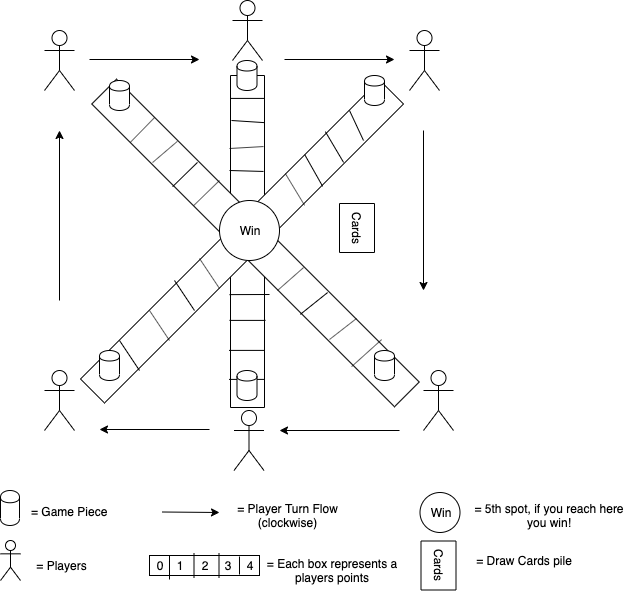

The diagram above was exported from draw.io. Its source (the exported page's mxGraphModel, read from the mxfile embedded in the PNG):
<mxGraphModel dx="892" dy="556" grid="1" gridSize="10" guides="1" tooltips="1" connect="1" arrows="1" fold="1" page="1" pageScale="1" pageWidth="1100" pageHeight="850" math="0" shadow="0">
  <root>
    <mxCell id="0" />
    <mxCell id="1" parent="0" />
    <mxCell id="sckVbCtOe-RAC0ZeyA0m-2" value="" style="rounded=0;whiteSpace=wrap;html=1;rotation=90;" vertex="1" parent="1">
      <mxGeometry x="142" y="294" width="332" height="34" as="geometry" />
    </mxCell>
    <mxCell id="TDMarqoaR0oWBepxwO34-1" value="" style="shape=umlActor;verticalLabelPosition=bottom;labelBackgroundColor=#ffffff;verticalAlign=top;html=1;outlineConnect=0;" parent="1" vertex="1">
      <mxGeometry x="105" y="100" width="30" height="60" as="geometry" />
    </mxCell>
    <mxCell id="TDMarqoaR0oWBepxwO34-2" value="" style="shape=umlActor;verticalLabelPosition=bottom;labelBackgroundColor=#ffffff;verticalAlign=top;html=1;outlineConnect=0;" parent="1" vertex="1">
      <mxGeometry x="484" y="440" width="30" height="60" as="geometry" />
    </mxCell>
    <mxCell id="TDMarqoaR0oWBepxwO34-3" value="" style="shape=umlActor;verticalLabelPosition=bottom;labelBackgroundColor=#ffffff;verticalAlign=top;html=1;outlineConnect=0;" parent="1" vertex="1">
      <mxGeometry x="105" y="440" width="30" height="60" as="geometry" />
    </mxCell>
    <mxCell id="TDMarqoaR0oWBepxwO34-4" value="" style="shape=umlActor;verticalLabelPosition=bottom;labelBackgroundColor=#ffffff;verticalAlign=top;html=1;outlineConnect=0;" parent="1" vertex="1">
      <mxGeometry x="470" y="100" width="30" height="60" as="geometry" />
    </mxCell>
    <mxCell id="TDMarqoaR0oWBepxwO34-12" value="" style="rounded=0;whiteSpace=wrap;html=1;rotation=45;" parent="1" vertex="1">
      <mxGeometry x="102" y="295" width="428" height="35" as="geometry" />
    </mxCell>
    <mxCell id="TDMarqoaR0oWBepxwO34-13" value="" style="rounded=0;whiteSpace=wrap;html=1;rotation=135;" parent="1" vertex="1">
      <mxGeometry x="91" y="294" width="423" height="34" as="geometry" />
    </mxCell>
    <mxCell id="TDMarqoaR0oWBepxwO34-15" value="Win" style="ellipse;whiteSpace=wrap;html=1;" parent="1" vertex="1">
      <mxGeometry x="280" y="270" width="60" height="60" as="geometry" />
    </mxCell>
    <mxCell id="TDMarqoaR0oWBepxwO34-17" value="" style="endArrow=none;html=1;exitX=0.127;exitY=0.995;exitDx=0;exitDy=0;exitPerimeter=0;entryX=0.126;entryY=0.005;entryDx=0;entryDy=0;entryPerimeter=0;" parent="1" source="TDMarqoaR0oWBepxwO34-12" target="TDMarqoaR0oWBepxwO34-12" edge="1">
      <mxGeometry width="50" height="50" relative="1" as="geometry">
        <mxPoint x="180" y="208" as="sourcePoint" />
        <mxPoint x="207" y="180" as="targetPoint" />
      </mxGeometry>
    </mxCell>
    <mxCell id="TDMarqoaR0oWBepxwO34-22" value="" style="endArrow=none;html=1;exitX=0.197;exitY=0.955;exitDx=0;exitDy=0;exitPerimeter=0;entryX=0.203;entryY=0.025;entryDx=0;entryDy=0;entryPerimeter=0;" parent="1" source="TDMarqoaR0oWBepxwO34-12" target="TDMarqoaR0oWBepxwO34-12" edge="1">
      <mxGeometry width="50" height="50" relative="1" as="geometry">
        <mxPoint x="210" y="238" as="sourcePoint" />
        <mxPoint x="230" y="200" as="targetPoint" />
      </mxGeometry>
    </mxCell>
    <mxCell id="TDMarqoaR0oWBepxwO34-23" value="" style="endArrow=none;html=1;exitX=0.27;exitY=1.035;exitDx=0;exitDy=0;entryX=0.271;entryY=0.045;entryDx=0;entryDy=0;entryPerimeter=0;exitPerimeter=0;" parent="1" source="TDMarqoaR0oWBepxwO34-12" target="TDMarqoaR0oWBepxwO34-12" edge="1">
      <mxGeometry width="50" height="50" relative="1" as="geometry">
        <mxPoint x="240" y="260" as="sourcePoint" />
        <mxPoint x="250" y="220" as="targetPoint" />
      </mxGeometry>
    </mxCell>
    <mxCell id="TDMarqoaR0oWBepxwO34-24" value="" style="endArrow=none;html=1;" parent="1" edge="1">
      <mxGeometry width="50" height="50" relative="1" as="geometry">
        <mxPoint x="424" y="210" as="sourcePoint" />
        <mxPoint x="410" y="180" as="targetPoint" />
      </mxGeometry>
    </mxCell>
    <mxCell id="TDMarqoaR0oWBepxwO34-25" value="" style="endArrow=none;html=1;exitX=0.198;exitY=0.032;exitDx=0;exitDy=0;exitPerimeter=0;entryX=0.177;entryY=1.051;entryDx=0;entryDy=0;entryPerimeter=0;" parent="1" source="TDMarqoaR0oWBepxwO34-13" target="TDMarqoaR0oWBepxwO34-13" edge="1">
      <mxGeometry width="50" height="50" relative="1" as="geometry">
        <mxPoint x="404.09964304662844" y="236.9039823144035" as="sourcePoint" />
        <mxPoint x="380" y="210" as="targetPoint" />
      </mxGeometry>
    </mxCell>
    <mxCell id="TDMarqoaR0oWBepxwO34-26" value="" style="endArrow=none;html=1;exitX=0.273;exitY=-0.03;exitDx=0;exitDy=0;entryX=0.25;entryY=1;entryDx=0;entryDy=0;exitPerimeter=0;" parent="1" source="TDMarqoaR0oWBepxwO34-13" target="TDMarqoaR0oWBepxwO34-13" edge="1">
      <mxGeometry width="50" height="50" relative="1" as="geometry">
        <mxPoint x="374.09964304662844" y="266.9039823144035" as="sourcePoint" />
        <mxPoint x="350" y="240" as="targetPoint" />
      </mxGeometry>
    </mxCell>
    <mxCell id="TDMarqoaR0oWBepxwO34-30" value="" style="endArrow=none;html=1;" parent="1" edge="1">
      <mxGeometry width="50" height="50" relative="1" as="geometry">
        <mxPoint x="200" y="440" as="sourcePoint" />
        <mxPoint x="180" y="410" as="targetPoint" />
      </mxGeometry>
    </mxCell>
    <mxCell id="TDMarqoaR0oWBepxwO34-31" value="" style="endArrow=none;html=1;" parent="1" edge="1">
      <mxGeometry width="50" height="50" relative="1" as="geometry">
        <mxPoint x="255" y="380" as="sourcePoint" />
        <mxPoint x="235" y="350" as="targetPoint" />
      </mxGeometry>
    </mxCell>
    <mxCell id="TDMarqoaR0oWBepxwO34-32" value="" style="endArrow=none;html=1;" parent="1" edge="1">
      <mxGeometry width="50" height="50" relative="1" as="geometry">
        <mxPoint x="230" y="410" as="sourcePoint" />
        <mxPoint x="210" y="380" as="targetPoint" />
      </mxGeometry>
    </mxCell>
    <mxCell id="TDMarqoaR0oWBepxwO34-33" value="" style="endArrow=none;html=1;exitX=0.868;exitY=-0.096;exitDx=0;exitDy=0;exitPerimeter=0;entryX=0.863;entryY=1.056;entryDx=0;entryDy=0;entryPerimeter=0;" parent="1" source="TDMarqoaR0oWBepxwO34-12" target="TDMarqoaR0oWBepxwO34-12" edge="1">
      <mxGeometry width="50" height="50" relative="1" as="geometry">
        <mxPoint x="430" y="450" as="sourcePoint" />
        <mxPoint x="410" y="420" as="targetPoint" />
      </mxGeometry>
    </mxCell>
    <mxCell id="TDMarqoaR0oWBepxwO34-34" value="" style="endArrow=none;html=1;exitX=0.701;exitY=0.045;exitDx=0;exitDy=0;entryX=0.692;entryY=1.035;entryDx=0;entryDy=0;entryPerimeter=0;exitPerimeter=0;" parent="1" source="TDMarqoaR0oWBepxwO34-12" target="TDMarqoaR0oWBepxwO34-12" edge="1">
      <mxGeometry width="50" height="50" relative="1" as="geometry">
        <mxPoint x="378.6223939195572" y="350.12189900845453" as="sourcePoint" />
        <mxPoint x="348.59863999037657" y="377.119235914157" as="targetPoint" />
      </mxGeometry>
    </mxCell>
    <mxCell id="TDMarqoaR0oWBepxwO34-36" value="" style="endArrow=none;html=1;" parent="1" edge="1">
      <mxGeometry width="50" height="50" relative="1" as="geometry">
        <mxPoint x="417" y="388" as="sourcePoint" />
        <mxPoint x="390" y="409" as="targetPoint" />
        <Array as="points" />
      </mxGeometry>
    </mxCell>
    <mxCell id="TDMarqoaR0oWBepxwO34-37" value="" style="shape=cylinder;whiteSpace=wrap;html=1;boundedLbl=1;backgroundOutline=1;" parent="1" vertex="1">
      <mxGeometry x="160" y="420" width="20" height="30" as="geometry" />
    </mxCell>
    <mxCell id="TDMarqoaR0oWBepxwO34-38" value="" style="shape=cylinder;whiteSpace=wrap;html=1;boundedLbl=1;backgroundOutline=1;" parent="1" vertex="1">
      <mxGeometry x="170" y="150" width="20" height="30" as="geometry" />
    </mxCell>
    <mxCell id="TDMarqoaR0oWBepxwO34-39" value="" style="shape=cylinder;whiteSpace=wrap;html=1;boundedLbl=1;backgroundOutline=1;" parent="1" vertex="1">
      <mxGeometry x="425" y="145" width="20" height="30" as="geometry" />
    </mxCell>
    <mxCell id="TDMarqoaR0oWBepxwO34-40" value="" style="shape=cylinder;whiteSpace=wrap;html=1;boundedLbl=1;backgroundOutline=1;" parent="1" vertex="1">
      <mxGeometry x="435" y="420" width="20" height="30" as="geometry" />
    </mxCell>
    <mxCell id="TDMarqoaR0oWBepxwO34-41" value="" style="endArrow=classic;html=1;" parent="1" edge="1">
      <mxGeometry width="50" height="50" relative="1" as="geometry">
        <mxPoint x="150" y="129" as="sourcePoint" />
        <mxPoint x="260" y="129" as="targetPoint" />
      </mxGeometry>
    </mxCell>
    <mxCell id="TDMarqoaR0oWBepxwO34-42" value="" style="endArrow=classic;html=1;" parent="1" edge="1">
      <mxGeometry width="50" height="50" relative="1" as="geometry">
        <mxPoint x="460" y="500" as="sourcePoint" />
        <mxPoint x="340" y="500" as="targetPoint" />
      </mxGeometry>
    </mxCell>
    <mxCell id="TDMarqoaR0oWBepxwO34-43" value="" style="endArrow=classic;html=1;" parent="1" edge="1">
      <mxGeometry width="50" height="50" relative="1" as="geometry">
        <mxPoint x="484" y="200" as="sourcePoint" />
        <mxPoint x="484" y="360" as="targetPoint" />
      </mxGeometry>
    </mxCell>
    <mxCell id="TDMarqoaR0oWBepxwO34-44" value="" style="endArrow=classic;html=1;" parent="1" edge="1">
      <mxGeometry width="50" height="50" relative="1" as="geometry">
        <mxPoint x="120" y="370" as="sourcePoint" />
        <mxPoint x="120" y="200" as="targetPoint" />
      </mxGeometry>
    </mxCell>
    <mxCell id="TDMarqoaR0oWBepxwO34-46" value="" style="shape=cylinder;whiteSpace=wrap;html=1;boundedLbl=1;backgroundOutline=1;" parent="1" vertex="1">
      <mxGeometry x="61" y="560" width="19" height="35" as="geometry" />
    </mxCell>
    <mxCell id="TDMarqoaR0oWBepxwO34-47" value="= Game Piece" style="text;html=1;resizable=0;points=[];autosize=1;align=left;verticalAlign=top;spacingTop=-4;" parent="1" vertex="1">
      <mxGeometry x="90" y="572" width="90" height="20" as="geometry" />
    </mxCell>
    <mxCell id="TDMarqoaR0oWBepxwO34-48" value="" style="shape=umlActor;verticalLabelPosition=bottom;labelBackgroundColor=#ffffff;verticalAlign=top;html=1;outlineConnect=0;" parent="1" vertex="1">
      <mxGeometry x="61" y="610" width="20" height="40" as="geometry" />
    </mxCell>
    <mxCell id="TDMarqoaR0oWBepxwO34-51" value="= Players" style="text;html=1;strokeColor=none;fillColor=none;align=center;verticalAlign=middle;whiteSpace=wrap;rounded=0;" parent="1" vertex="1">
      <mxGeometry x="95" y="625" width="55" height="20" as="geometry" />
    </mxCell>
    <mxCell id="TDMarqoaR0oWBepxwO34-52" value="" style="endArrow=classic;html=1;" parent="1" edge="1">
      <mxGeometry width="50" height="50" relative="1" as="geometry">
        <mxPoint x="222.5" y="581.5" as="sourcePoint" />
        <mxPoint x="280" y="582" as="targetPoint" />
      </mxGeometry>
    </mxCell>
    <mxCell id="TDMarqoaR0oWBepxwO34-53" value="= Player Turn Flow (clockwise)" style="text;html=1;strokeColor=none;fillColor=none;align=center;verticalAlign=middle;whiteSpace=wrap;rounded=0;" parent="1" vertex="1">
      <mxGeometry x="290" y="575" width="117" height="20" as="geometry" />
    </mxCell>
    <mxCell id="TDMarqoaR0oWBepxwO34-54" value="2" style="rounded=0;whiteSpace=wrap;html=1;" parent="1" vertex="1">
      <mxGeometry x="210" y="625" width="110" height="20" as="geometry" />
    </mxCell>
    <mxCell id="TDMarqoaR0oWBepxwO34-55" value="" style="endArrow=none;html=1;" parent="1" edge="1">
      <mxGeometry width="50" height="50" relative="1" as="geometry">
        <mxPoint x="230" y="649" as="sourcePoint" />
        <mxPoint x="230" y="625" as="targetPoint" />
      </mxGeometry>
    </mxCell>
    <mxCell id="TDMarqoaR0oWBepxwO34-56" value="" style="endArrow=none;html=1;" parent="1" edge="1">
      <mxGeometry width="50" height="50" relative="1" as="geometry">
        <mxPoint x="254.5" y="647" as="sourcePoint" />
        <mxPoint x="254.5" y="623" as="targetPoint" />
      </mxGeometry>
    </mxCell>
    <mxCell id="TDMarqoaR0oWBepxwO34-57" value="" style="endArrow=none;html=1;" parent="1" edge="1">
      <mxGeometry width="50" height="50" relative="1" as="geometry">
        <mxPoint x="279.5" y="647" as="sourcePoint" />
        <mxPoint x="279.5" y="623" as="targetPoint" />
      </mxGeometry>
    </mxCell>
    <mxCell id="TDMarqoaR0oWBepxwO34-58" value="= Each box represents a players points" style="text;html=1;strokeColor=none;fillColor=none;align=center;verticalAlign=middle;whiteSpace=wrap;rounded=0;" parent="1" vertex="1">
      <mxGeometry x="316" y="630" width="154" height="20" as="geometry" />
    </mxCell>
    <mxCell id="TDMarqoaR0oWBepxwO34-59" value="0" style="text;html=1;strokeColor=none;fillColor=none;align=center;verticalAlign=middle;whiteSpace=wrap;rounded=0;" parent="1" vertex="1">
      <mxGeometry x="210" y="625" width="20" height="20" as="geometry" />
    </mxCell>
    <mxCell id="TDMarqoaR0oWBepxwO34-64" value="" style="endArrow=none;html=1;" parent="1" edge="1">
      <mxGeometry width="50" height="50" relative="1" as="geometry">
        <mxPoint x="280" y="358" as="sourcePoint" />
        <mxPoint x="260" y="328" as="targetPoint" />
      </mxGeometry>
    </mxCell>
    <mxCell id="TDMarqoaR0oWBepxwO34-65" value="" style="endArrow=none;html=1;exitX=0.62;exitY=0.025;exitDx=0;exitDy=0;exitPerimeter=0;" parent="1" source="TDMarqoaR0oWBepxwO34-12" edge="1">
      <mxGeometry width="50" height="50" relative="1" as="geometry">
        <mxPoint x="388.6223939195572" y="360.12189900845453" as="sourcePoint" />
        <mxPoint x="338" y="360" as="targetPoint" />
      </mxGeometry>
    </mxCell>
    <mxCell id="TDMarqoaR0oWBepxwO34-68" value="" style="endArrow=none;html=1;exitX=0.335;exitY=-0.051;exitDx=0;exitDy=0;entryX=0.314;entryY=1.01;entryDx=0;entryDy=0;exitPerimeter=0;entryPerimeter=0;" parent="1" source="TDMarqoaR0oWBepxwO34-13" target="TDMarqoaR0oWBepxwO34-13" edge="1">
      <mxGeometry width="50" height="50" relative="1" as="geometry">
        <mxPoint x="393.13916443329504" y="265.8449639606681" as="sourcePoint" />
        <mxPoint x="375.25572683030623" y="234.2026426093512" as="targetPoint" />
      </mxGeometry>
    </mxCell>
    <mxCell id="TDMarqoaR0oWBepxwO34-69" value="" style="endArrow=none;html=1;exitX=0.336;exitY=0.995;exitDx=0;exitDy=0;exitPerimeter=0;" parent="1" source="TDMarqoaR0oWBepxwO34-12" edge="1">
      <mxGeometry width="50" height="50" relative="1" as="geometry">
        <mxPoint x="237.96520574227475" y="259.213943083804" as="sourcePoint" />
        <mxPoint x="280" y="250" as="targetPoint" />
      </mxGeometry>
    </mxCell>
    <mxCell id="TDMarqoaR0oWBepxwO34-70" value="" style="endArrow=none;html=1;entryX=0.818;entryY=0.05;entryDx=0;entryDy=0;entryPerimeter=0;" parent="1" target="TDMarqoaR0oWBepxwO34-54" edge="1">
      <mxGeometry width="50" height="50" relative="1" as="geometry">
        <mxPoint x="300" y="644" as="sourcePoint" />
        <mxPoint x="289.5" y="633" as="targetPoint" />
      </mxGeometry>
    </mxCell>
    <mxCell id="TDMarqoaR0oWBepxwO34-71" value="1" style="text;html=1;strokeColor=none;fillColor=none;align=center;verticalAlign=middle;whiteSpace=wrap;rounded=0;" parent="1" vertex="1">
      <mxGeometry x="220" y="625" width="40" height="20" as="geometry" />
    </mxCell>
    <mxCell id="TDMarqoaR0oWBepxwO34-72" value="3" style="text;html=1;strokeColor=none;fillColor=none;align=center;verticalAlign=middle;whiteSpace=wrap;rounded=0;" parent="1" vertex="1">
      <mxGeometry x="268" y="625" width="40" height="20" as="geometry" />
    </mxCell>
    <mxCell id="TDMarqoaR0oWBepxwO34-73" value="4" style="text;html=1;strokeColor=none;fillColor=none;align=center;verticalAlign=middle;whiteSpace=wrap;rounded=0;" parent="1" vertex="1">
      <mxGeometry x="290" y="625" width="40" height="20" as="geometry" />
    </mxCell>
    <mxCell id="TDMarqoaR0oWBepxwO34-74" value="Win" style="ellipse;whiteSpace=wrap;html=1;aspect=fixed;" parent="1" vertex="1">
      <mxGeometry x="480.5" y="562" width="40" height="40" as="geometry" />
    </mxCell>
    <mxCell id="TDMarqoaR0oWBepxwO34-77" value="= 5th spot, if you reach here you win!" style="text;html=1;strokeColor=none;fillColor=none;align=center;verticalAlign=middle;whiteSpace=wrap;rounded=0;" parent="1" vertex="1">
      <mxGeometry x="530" y="575" width="160" height="20" as="geometry" />
    </mxCell>
    <mxCell id="TDMarqoaR0oWBepxwO34-79" value="Cards" style="rounded=0;whiteSpace=wrap;html=1;rotation=90;" parent="1" vertex="1">
      <mxGeometry x="393" y="280" width="49" height="35" as="geometry" />
    </mxCell>
    <mxCell id="TDMarqoaR0oWBepxwO34-80" value="Cards" style="rounded=0;whiteSpace=wrap;html=1;rotation=90;" parent="1" vertex="1">
      <mxGeometry x="474.5" y="617.5" width="49" height="35" as="geometry" />
    </mxCell>
    <mxCell id="TDMarqoaR0oWBepxwO34-81" value="= Draw Cards pile" style="text;html=1;strokeColor=none;fillColor=none;align=center;verticalAlign=middle;whiteSpace=wrap;rounded=0;" parent="1" vertex="1">
      <mxGeometry x="530" y="620" width="110" height="20" as="geometry" />
    </mxCell>
    <mxCell id="sckVbCtOe-RAC0ZeyA0m-3" value="" style="endArrow=none;html=1;entryX=0.289;entryY=0.029;entryDx=0;entryDy=0;entryPerimeter=0;" edge="1" parent="1" target="sckVbCtOe-RAC0ZeyA0m-2">
      <mxGeometry width="50" height="50" relative="1" as="geometry">
        <mxPoint x="290" y="240" as="sourcePoint" />
        <mxPoint x="296" y="260" as="targetPoint" />
      </mxGeometry>
    </mxCell>
    <mxCell id="sckVbCtOe-RAC0ZeyA0m-4" value="" style="endArrow=none;html=1;exitX=0.214;exitY=0.029;exitDx=0;exitDy=0;exitPerimeter=0;" edge="1" parent="1" source="sckVbCtOe-RAC0ZeyA0m-2">
      <mxGeometry width="50" height="50" relative="1" as="geometry">
        <mxPoint x="308" y="250" as="sourcePoint" />
        <mxPoint x="290" y="218" as="targetPoint" />
      </mxGeometry>
    </mxCell>
    <mxCell id="sckVbCtOe-RAC0ZeyA0m-5" value="" style="endArrow=none;html=1;exitX=0.142;exitY=0;exitDx=0;exitDy=0;exitPerimeter=0;" edge="1" parent="1" source="sckVbCtOe-RAC0ZeyA0m-2">
      <mxGeometry width="50" height="50" relative="1" as="geometry">
        <mxPoint x="327" y="199" as="sourcePoint" />
        <mxPoint x="292" y="190" as="targetPoint" />
      </mxGeometry>
    </mxCell>
    <mxCell id="sckVbCtOe-RAC0ZeyA0m-6" value="" style="endArrow=none;html=1;exitX=0.069;exitY=0;exitDx=0;exitDy=0;exitPerimeter=0;entryX=0.069;entryY=1;entryDx=0;entryDy=0;entryPerimeter=0;" edge="1" parent="1" source="sckVbCtOe-RAC0ZeyA0m-2" target="sckVbCtOe-RAC0ZeyA0m-2">
      <mxGeometry width="50" height="50" relative="1" as="geometry">
        <mxPoint x="308" y="190" as="sourcePoint" />
        <mxPoint x="294" y="160" as="targetPoint" />
      </mxGeometry>
    </mxCell>
    <mxCell id="sckVbCtOe-RAC0ZeyA0m-7" value="" style="endArrow=none;html=1;entryX=0.328;entryY=-0.029;entryDx=0;entryDy=0;entryPerimeter=0;exitX=0.328;exitY=1.029;exitDx=0;exitDy=0;exitPerimeter=0;" edge="1" parent="1">
      <mxGeometry width="50" height="50" relative="1" as="geometry">
        <mxPoint x="289.5139999999999" y="448.89599999999996" as="sourcePoint" />
        <mxPoint x="325.4859999999999" y="448.89599999999996" as="targetPoint" />
      </mxGeometry>
    </mxCell>
    <mxCell id="sckVbCtOe-RAC0ZeyA0m-8" value="" style="endArrow=none;html=1;entryX=0.328;entryY=-0.029;entryDx=0;entryDy=0;entryPerimeter=0;exitX=0.328;exitY=1.029;exitDx=0;exitDy=0;exitPerimeter=0;" edge="1" parent="1">
      <mxGeometry width="50" height="50" relative="1" as="geometry">
        <mxPoint x="289.5139999999999" y="419.89599999999996" as="sourcePoint" />
        <mxPoint x="325.4859999999999" y="419.89599999999996" as="targetPoint" />
      </mxGeometry>
    </mxCell>
    <mxCell id="sckVbCtOe-RAC0ZeyA0m-9" value="" style="endArrow=none;html=1;entryX=0.328;entryY=-0.029;entryDx=0;entryDy=0;entryPerimeter=0;exitX=0.328;exitY=1.029;exitDx=0;exitDy=0;exitPerimeter=0;" edge="1" parent="1">
      <mxGeometry width="50" height="50" relative="1" as="geometry">
        <mxPoint x="290.0139999999999" y="389.89599999999996" as="sourcePoint" />
        <mxPoint x="325.9859999999999" y="389.89599999999996" as="targetPoint" />
      </mxGeometry>
    </mxCell>
    <mxCell id="sckVbCtOe-RAC0ZeyA0m-10" value="" style="endArrow=none;html=1;exitX=0.66;exitY=1.029;exitDx=0;exitDy=0;exitPerimeter=0;" edge="1" parent="1" source="sckVbCtOe-RAC0ZeyA0m-2">
      <mxGeometry width="50" height="50" relative="1" as="geometry">
        <mxPoint x="330.0139999999999" y="293.89599999999996" as="sourcePoint" />
        <mxPoint x="330" y="364" as="targetPoint" />
      </mxGeometry>
    </mxCell>
    <mxCell id="sckVbCtOe-RAC0ZeyA0m-11" value="" style="shape=umlActor;verticalLabelPosition=bottom;labelBackgroundColor=#ffffff;verticalAlign=top;html=1;outlineConnect=0;" vertex="1" parent="1">
      <mxGeometry x="294.5" y="480" width="30" height="60" as="geometry" />
    </mxCell>
    <mxCell id="sckVbCtOe-RAC0ZeyA0m-12" value="" style="shape=umlActor;verticalLabelPosition=bottom;labelBackgroundColor=#ffffff;verticalAlign=top;html=1;outlineConnect=0;" vertex="1" parent="1">
      <mxGeometry x="293" y="70" width="30" height="60" as="geometry" />
    </mxCell>
    <mxCell id="sckVbCtOe-RAC0ZeyA0m-13" value="" style="endArrow=classic;html=1;" edge="1" parent="1">
      <mxGeometry width="50" height="50" relative="1" as="geometry">
        <mxPoint x="345" y="129" as="sourcePoint" />
        <mxPoint x="455" y="129" as="targetPoint" />
      </mxGeometry>
    </mxCell>
    <mxCell id="sckVbCtOe-RAC0ZeyA0m-14" value="" style="endArrow=classic;html=1;" edge="1" parent="1">
      <mxGeometry width="50" height="50" relative="1" as="geometry">
        <mxPoint x="270" y="499" as="sourcePoint" />
        <mxPoint x="160" y="499" as="targetPoint" />
      </mxGeometry>
    </mxCell>
    <mxCell id="sckVbCtOe-RAC0ZeyA0m-17" value="" style="shape=cylinder;whiteSpace=wrap;html=1;boundedLbl=1;backgroundOutline=1;" vertex="1" parent="1">
      <mxGeometry x="297.5" y="440" width="20" height="30" as="geometry" />
    </mxCell>
    <mxCell id="sckVbCtOe-RAC0ZeyA0m-18" value="" style="shape=cylinder;whiteSpace=wrap;html=1;boundedLbl=1;backgroundOutline=1;" vertex="1" parent="1">
      <mxGeometry x="297.5" y="130" width="20" height="30" as="geometry" />
    </mxCell>
  </root>
</mxGraphModel>